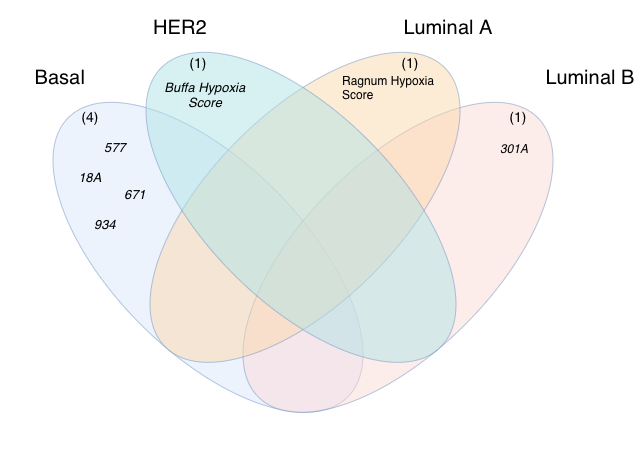

The diagram above was exported from draw.io. Its source (the exported page's mxGraphModel, read from the mxfile embedded in the PNG):
<mxGraphModel dx="983" dy="1641" grid="1" gridSize="10" guides="1" tooltips="1" connect="1" arrows="1" fold="1" page="1" pageScale="1" pageWidth="850" pageHeight="1100" math="0" shadow="0">
  <root>
    <mxCell id="0" />
    <mxCell id="1" parent="0" />
    <mxCell id="U04n-wly1gdRzqVf89fL-25" connectable="0" parent="1" style="group" value="" vertex="1">
      <mxGeometry height="463.6587334970652" width="639.3287334970652" x="60.671266502934856" y="-50.00000000000003" as="geometry" />
    </mxCell>
    <mxCell id="U04n-wly1gdRzqVf89fL-10" parent="U04n-wly1gdRzqVf89fL-25" style="text;html=1;whiteSpace=wrap;strokeColor=none;fillColor=none;align=center;verticalAlign=middle;rounded=0;fontSize=20;" value="Basal" vertex="1">
      <mxGeometry height="30" width="60" x="29.328733497065144" y="61.83000000000004" as="geometry" />
    </mxCell>
    <mxCell id="U04n-wly1gdRzqVf89fL-11" parent="U04n-wly1gdRzqVf89fL-25" style="text;html=1;whiteSpace=wrap;strokeColor=none;fillColor=none;align=center;verticalAlign=middle;rounded=0;fontSize=20;" value="HER2" vertex="1">
      <mxGeometry height="30" width="60" x="149.32873349706514" y="11.830000000000041" as="geometry" />
    </mxCell>
    <mxCell id="U04n-wly1gdRzqVf89fL-12" parent="U04n-wly1gdRzqVf89fL-25" style="text;html=1;whiteSpace=wrap;strokeColor=none;fillColor=none;align=center;verticalAlign=middle;rounded=0;fontSize=20;" value="Luminal A" vertex="1">
      <mxGeometry height="30" width="100" x="397.3287334970652" y="11.830000000000041" as="geometry" />
    </mxCell>
    <mxCell id="U04n-wly1gdRzqVf89fL-13" parent="U04n-wly1gdRzqVf89fL-25" style="text;html=1;whiteSpace=wrap;strokeColor=none;fillColor=none;align=center;verticalAlign=middle;rounded=0;fontSize=20;" value="Luminal B" vertex="1">
      <mxGeometry height="30" width="100" x="539.3287334970652" y="61.83000000000004" as="geometry" />
    </mxCell>
    <mxCell id="U04n-wly1gdRzqVf89fL-1" parent="U04n-wly1gdRzqVf89fL-25" style="ellipse;whiteSpace=wrap;html=1;rotation=-135;opacity=50;fillColor=#dae8fc;strokeColor=light-dark(#6C8EBF,#000000);" value="" vertex="1">
      <mxGeometry height="190" width="395" x="9.328733497065144" y="161.83000000000004" as="geometry" />
    </mxCell>
    <mxCell id="U04n-wly1gdRzqVf89fL-3" parent="U04n-wly1gdRzqVf89fL-25" style="ellipse;whiteSpace=wrap;html=1;rotation=-45;opacity=50;fillColor=#fad9d5;strokeColor=light-dark(#6C8EBF,#000000);" value="" vertex="1">
      <mxGeometry height="190" width="395" x="199.33350850645954" y="161.83000000000004" as="geometry" />
    </mxCell>
    <mxCell id="U04n-wly1gdRzqVf89fL-6" parent="U04n-wly1gdRzqVf89fL-25" style="ellipse;whiteSpace=wrap;html=1;rotation=-45;opacity=50;fillColor=#fad7ac;strokeColor=light-dark(#6C8EBF,#000000);" value="" vertex="1">
      <mxGeometry height="190" width="395" x="106.32746699413033" y="111.82873349706523" as="geometry" />
    </mxCell>
    <mxCell id="U04n-wly1gdRzqVf89fL-8" parent="U04n-wly1gdRzqVf89fL-25" style="ellipse;whiteSpace=wrap;html=1;rotation=-135;opacity=50;fillColor=#b0e3e6;strokeColor=light-dark(#6C8EBF,#000000);" value="" vertex="1">
      <mxGeometry height="190" width="395" x="102.32746699413028" y="111.82873349706517" as="geometry" />
    </mxCell>
    <mxCell id="U04n-wly1gdRzqVf89fL-33" parent="U04n-wly1gdRzqVf89fL-25" style="text;html=1;whiteSpace=wrap;strokeColor=none;fillColor=none;align=center;verticalAlign=middle;rounded=0;" value="&lt;font style=&quot;font-size: 14px;&quot;&gt;(1)&lt;/font&gt;" vertex="1">
      <mxGeometry height="30" width="60" x="166.82873349706514" y="46.83000000000004" as="geometry" />
    </mxCell>
    <mxCell id="U04n-wly1gdRzqVf89fL-50" parent="U04n-wly1gdRzqVf89fL-25" style="text;html=1;whiteSpace=wrap;strokeColor=none;fillColor=none;align=center;verticalAlign=middle;rounded=0;fontSize=11;" value="&lt;div style=&quot;text-align: start;&quot;&gt;&lt;br&gt;&lt;/div&gt;" vertex="1">
      <mxGeometry height="30" width="100" x="89.32873349706514" y="261.83000000000004" as="geometry" />
    </mxCell>
    <mxCell id="U04n-wly1gdRzqVf89fL-52" parent="U04n-wly1gdRzqVf89fL-25" style="text;html=1;whiteSpace=wrap;strokeColor=none;fillColor=none;align=center;verticalAlign=middle;rounded=0;" value="&lt;font style=&quot;font-size: 14px;&quot;&gt;(1)&lt;/font&gt;" vertex="1">
      <mxGeometry height="30" width="60" x="379.3287334970652" y="46.83000000000004" as="geometry" />
    </mxCell>
    <mxCell id="U04n-wly1gdRzqVf89fL-53" parent="U04n-wly1gdRzqVf89fL-25" style="text;html=1;whiteSpace=wrap;strokeColor=none;fillColor=none;align=center;verticalAlign=middle;rounded=0;" value="&lt;font style=&quot;font-size: 14px;&quot;&gt;(1)&lt;/font&gt;" vertex="1">
      <mxGeometry height="30" width="60" x="487.3287334970652" y="100.83000000000004" as="geometry" />
    </mxCell>
    <mxCell id="5-QQSXX5jXAAR2ADP1KB-5" parent="U04n-wly1gdRzqVf89fL-25" style="text;html=1;whiteSpace=wrap;strokeColor=none;fillColor=none;align=left;verticalAlign=top;rounded=0;fontSize=12;" value="Ragnum Hypoxia Score" vertex="1">
      <mxGeometry height="24.59" width="100" x="339.33" y="67.24" as="geometry" />
    </mxCell>
    <mxCell id="U04n-wly1gdRzqVf89fL-23" parent="U04n-wly1gdRzqVf89fL-25" style="text;html=1;whiteSpace=wrap;strokeColor=none;fillColor=none;align=center;verticalAlign=middle;rounded=0;fontSize=13;" value="&lt;em style=&quot;caret-color: rgb(0, 0, 0); color: rgb(0, 0, 0); text-align: start;&quot;&gt;577&lt;/em&gt;" vertex="1">
      <mxGeometry height="30" width="90" x="69.32873349706514" y="131.83000000000004" as="geometry" />
    </mxCell>
    <mxCell id="U04n-wly1gdRzqVf89fL-21" parent="U04n-wly1gdRzqVf89fL-25" style="text;html=1;whiteSpace=wrap;strokeColor=none;fillColor=none;align=center;verticalAlign=middle;rounded=0;fontSize=13;" value="&lt;em style=&quot;text-align: left; caret-color: rgb(0, 0, 0); color: rgb(0, 0, 0);&quot;&gt;18A&lt;/em&gt;" vertex="1">
      <mxGeometry height="30" width="90" x="44.328733497065144" y="161.83000000000004" as="geometry" />
    </mxCell>
    <mxCell id="lX6_tAYTFXyorKmKSAfF-1" parent="U04n-wly1gdRzqVf89fL-25" style="text;html=1;whiteSpace=wrap;strokeColor=none;fillColor=none;align=center;verticalAlign=middle;rounded=0;fontSize=13;" value="&lt;em style=&quot;text-align: left; caret-color: rgb(0, 0, 0); color: rgb(0, 0, 0);&quot;&gt;671&lt;/em&gt;" vertex="1">
      <mxGeometry height="30" width="90" x="89.32873349706514" y="179.13000000000005" as="geometry" />
    </mxCell>
    <mxCell id="lX6_tAYTFXyorKmKSAfF-2" parent="U04n-wly1gdRzqVf89fL-25" style="text;html=1;whiteSpace=wrap;strokeColor=none;fillColor=none;align=left;verticalAlign=top;rounded=0;fontSize=12;" value="&lt;div&gt;&lt;font color=&quot;#000000&quot;&gt;&lt;span style=&quot;caret-color: rgb(0, 0, 0);&quot;&gt;&lt;i&gt;301A&lt;/i&gt;&lt;/span&gt;&lt;/font&gt;&lt;/div&gt;" vertex="1">
      <mxGeometry height="24.59" width="30.67" x="497.3287334970652" y="134.54000000000005" as="geometry" />
    </mxCell>
    <mxCell id="lX6_tAYTFXyorKmKSAfF-3" parent="U04n-wly1gdRzqVf89fL-25" style="text;html=1;whiteSpace=wrap;strokeColor=none;fillColor=none;align=center;verticalAlign=middle;rounded=0;fontSize=13;" value="&lt;div style=&quot;text-align: left;&quot;&gt;&lt;font color=&quot;#000000&quot;&gt;&lt;span style=&quot;caret-color: rgb(0, 0, 0);&quot;&gt;&lt;i&gt;934&lt;/i&gt;&lt;/span&gt;&lt;/font&gt;&lt;/div&gt;" vertex="1">
      <mxGeometry height="30" width="90" x="59.328733497065144" y="209.13000000000002" as="geometry" />
    </mxCell>
    <mxCell id="lX6_tAYTFXyorKmKSAfF-4" parent="U04n-wly1gdRzqVf89fL-25" style="text;html=1;whiteSpace=wrap;strokeColor=none;fillColor=none;align=center;verticalAlign=middle;rounded=0;fontSize=13;" value="&lt;em style=&quot;text-align: left; caret-color: rgb(0, 0, 0); color: rgb(0, 0, 0);&quot;&gt;Buffa Hypoxia Score&lt;/em&gt;" vertex="1">
      <mxGeometry height="30" width="90" x="159.32873349706514" y="79.12000000000003" as="geometry" />
    </mxCell>
    <mxCell id="U04n-wly1gdRzqVf89fL-17" parent="U04n-wly1gdRzqVf89fL-25" style="text;html=1;whiteSpace=wrap;strokeColor=none;fillColor=none;align=center;verticalAlign=middle;rounded=0;" value="&lt;font style=&quot;font-size: 14px;&quot;&gt;(4&lt;/font&gt;&lt;span style=&quot;font-size: 14px;&quot;&gt;)&lt;/span&gt;" vertex="1">
      <mxGeometry height="30" width="60" x="59.328733497065144" y="100.83000000000004" as="geometry" />
    </mxCell>
  </root>
</mxGraphModel>